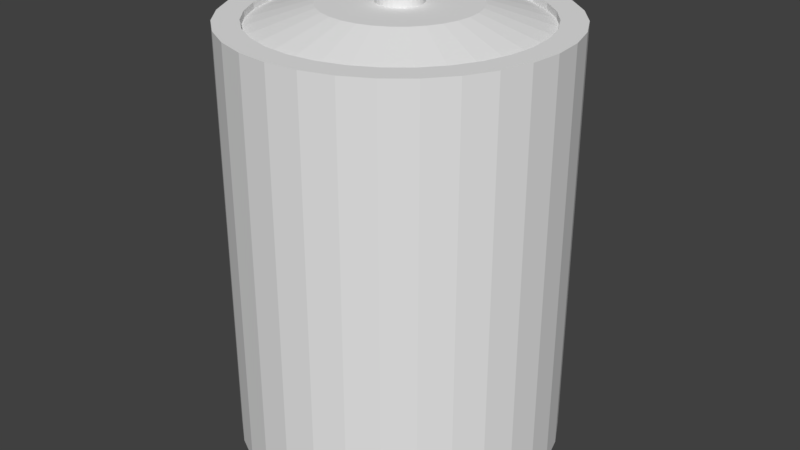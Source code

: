 # Source: Battery.blend  (saved by Blender 2.78.0; exported with 4.5.12 LTS)
import bpy
from mathutils import Matrix  # noqa: F401  (used for matrix-valued properties, if any)

bpy.ops.wm.read_factory_settings(use_empty=True)
scene = bpy.context.scene
scene.name = 'Scene'

# ---- collections
col_collection_1 = bpy.data.collections.new('Collection 1'); scene.collection.children.link(col_collection_1)

# ---- world
world_world = bpy.data.worlds.new('World'); scene.world = world_world
world_world.color = (0.05088, 0.05088, 0.05088)
world_world.use_sun_shadow = False
world_world.sun_shadow_jitter_overblur = 0.0
world_world.cycles.sampling_method = 'MANUAL'

# ---- meshes
me_cylinder = bpy.data.meshes.new('Cylinder')
me_cylinder.from_pydata([(0.0, 1.0, 0.06189), (0.0, 1.0, 2.662), (0.1951, 0.9808, 0.06189), (0.1951, 0.9808, 2.662), (0.3827, 0.9239, 0.06189), (0.3827, 0.9239, 2.662), (0.5556, 0.8315, 0.06189), (0.5556, 0.8315, 2.662), (0.7071, 0.7071, 0.06189), (0.7071, 0.7071, 2.662), (0.8315, 0.5556, 0.06189), (0.8315, 0.5556, 2.662), (0.9239, 0.3827, 0.06189), (0.9239, 0.3827, 2.662), (0.9808, 0.1951, 0.06189), (0.9808, 0.1951, 2.662), (1.0, 7.55e-08, 0.06189), (1.0, 7.55e-08, 2.662), (0.9808, -0.1951, 0.06189), (0.9808, -0.1951, 2.662), (0.9239, -0.3827, 0.06189), (0.9239, -0.3827, 2.662), (0.8315, -0.5556, 0.06189), (0.8315, -0.5556, 2.662), (0.7071, -0.7071, 0.06189), (0.7071, -0.7071, 2.662), (0.5556, -0.8315, 0.06189), (0.5556, -0.8315, 2.662), (0.3827, -0.9239, 0.06189), (0.3827, -0.9239, 2.662), (0.1951, -0.9808, 0.06189), (0.1951, -0.9808, 2.662), (-3.258e-07, -1.0, 0.06189), (-3.258e-07, -1.0, 2.662), (-0.1951, -0.9808, 0.06189), (-0.1951, -0.9808, 2.662), (-0.3827, -0.9239, 0.06189), (-0.3827, -0.9239, 2.662), (-0.5556, -0.8315, 0.06189), (-0.5556, -0.8315, 2.662), (-0.7071, -0.7071, 0.06189), (-0.7071, -0.7071, 2.662), (-0.8315, -0.5556, 0.06189), (-0.8315, -0.5556, 2.662), (-0.9239, -0.3827, 0.06189), (-0.9239, -0.3827, 2.662), (-0.9808, -0.1951, 0.06189), (-0.9808, -0.1951, 2.662), (-1.0, 9.656e-07, 0.06189), (-1.0, 9.656e-07, 2.662), (-0.9808, 0.1951, 0.06189), (-0.9808, 0.1951, 2.662), (-0.9239, 0.3827, 0.06189), (-0.9239, 0.3827, 2.662), (-0.8315, 0.5556, 0.06189), (-0.8315, 0.5556, 2.662), (-0.7071, 0.7071, 0.06189), (-0.7071, 0.7071, 2.662), (-0.5556, 0.8315, 0.06189), (-0.5556, 0.8315, 2.662), (-0.3827, 0.9239, 0.06189), (-0.3827, 0.9239, 2.662), (-0.1951, 0.9808, 0.06189), (-0.1951, 0.9808, 2.662), (1.802e-08, 0.8482, 2.662), (0.1655, 0.8319, 2.662), (0.3246, 0.7836, 2.662), (0.4712, 0.7053, 2.662), (0.5998, 0.5998, 2.662), (0.7053, 0.4712, 2.662), (0.7836, 0.3246, 2.662), (0.8319, 0.1655, 2.662), (0.8482, 1.073e-07, 2.662), (0.8319, -0.1655, 2.662), (0.7836, -0.3246, 2.662), (0.7053, -0.4712, 2.662), (0.5998, -0.5998, 2.662), (0.4712, -0.7053, 2.662), (0.3246, -0.7836, 2.662), (0.1655, -0.8319, 2.662), (-2.584e-07, -0.8482, 2.662), (-0.1655, -0.8319, 2.662), (-0.3246, -0.7836, 2.662), (-0.4712, -0.7053, 2.662), (-0.5998, -0.5998, 2.662), (-0.7053, -0.4712, 2.662), (-0.7836, -0.3246, 2.662), (-0.8319, -0.1655, 2.662), (-0.8482, 8.623e-07, 2.662), (-0.8319, 0.1655, 2.662), (-0.7836, 0.3246, 2.662), (-0.7053, 0.4712, 2.662), (-0.5998, 0.5998, 2.662), (-0.4712, 0.7053, 2.662), (-0.3246, 0.7836, 2.662), (-0.1655, 0.8319, 2.662), (2.063e-08, 0.8482, 2.623), (0.1655, 0.8319, 2.623), (0.3246, 0.7836, 2.623), (0.4712, 0.7053, 2.623), (0.5998, 0.5998, 2.623), (0.7053, 0.4712, 2.623), (0.7836, 0.3246, 2.623), (0.8319, 0.1655, 2.623), (0.8482, 1.073e-07, 2.623), (0.8319, -0.1655, 2.623), (0.7836, -0.3246, 2.623), (0.7053, -0.4712, 2.623), (0.5998, -0.5998, 2.623), (0.4712, -0.7053, 2.623), (0.3246, -0.7836, 2.623), (0.1655, -0.8319, 2.623), (-2.557e-07, -0.8482, 2.623), (-0.1655, -0.8319, 2.623), (-0.3246, -0.7836, 2.623), (-0.4712, -0.7053, 2.623), (-0.5998, -0.5998, 2.623), (-0.7053, -0.4712, 2.623), (-0.7836, -0.3246, 2.623), (-0.8319, -0.1655, 2.623), (-0.8482, 8.623e-07, 2.623), (-0.8319, 0.1655, 2.623), (-0.7836, 0.3246, 2.623), (-0.7053, 0.4712, 2.623), (-0.5998, 0.5998, 2.623), (-0.4712, 0.7053, 2.623), (-0.3246, 0.7836, 2.623), (-0.1655, 0.8319, 2.623), (6.99e-08, 0.4592, 2.739), (0.08958, 0.4504, 2.739), (0.1757, 0.4242, 2.739), (0.2551, 0.3818, 2.739), (0.3247, 0.3247, 2.739), (0.3818, 0.2551, 2.739), (0.4242, 0.1757, 2.739), (0.4504, 0.08958, 2.739), (0.4592, 1.922e-07, 2.739), (0.4504, -0.08958, 2.739), (0.4242, -0.1757, 2.739), (0.3818, -0.2551, 2.739), (0.3247, -0.3247, 2.739), (0.2551, -0.3818, 2.739), (0.1757, -0.4242, 2.739), (0.08958, -0.4504, 2.739), (-7.972e-08, -0.4592, 2.739), (-0.08958, -0.4504, 2.739), (-0.1757, -0.4242, 2.739), (-0.2551, -0.3818, 2.739), (-0.3247, -0.3247, 2.739), (-0.3818, -0.2551, 2.739), (-0.4242, -0.1757, 2.739), (-0.4504, -0.08958, 2.739), (-0.4592, 6.009e-07, 2.739), (-0.4504, 0.08958, 2.739), (-0.4242, 0.1757, 2.739), (-0.3818, 0.2551, 2.739), (-0.3247, 0.3247, 2.739), (-0.2551, 0.3818, 2.739), (-0.1757, 0.4242, 2.739), (-0.08958, 0.4504, 2.739), (8.496e-08, 0.1357, 2.739), (0.02647, 0.1331, 2.739), (0.05192, 0.1253, 2.739), (0.07537, 0.1128, 2.739), (0.09593, 0.09593, 2.739), (0.1128, 0.07537, 2.739), (0.1253, 0.05192, 2.739), (0.1331, 0.02647, 2.739), (0.1357, 2.7e-07, 2.739), (0.1331, -0.02647, 2.739), (0.1253, -0.05192, 2.739), (0.1128, -0.07537, 2.739), (0.09593, -0.09593, 2.739), (0.07537, -0.1128, 2.739), (0.05192, -0.1253, 2.739), (0.02647, -0.1331, 2.739), (4.075e-08, -0.1357, 2.739), (-0.02647, -0.1331, 2.739), (-0.05192, -0.1253, 2.739), (-0.07537, -0.1128, 2.739), (-0.09593, -0.09593, 2.739), (-0.1128, -0.07537, 2.739), (-0.1253, -0.05192, 2.739), (-0.1331, -0.02647, 2.739), (-0.1357, 3.908e-07, 2.739), (-0.1331, 0.02647, 2.739), (-0.1253, 0.05192, 2.739), (-0.1128, 0.07537, 2.739), (-0.09593, 0.09593, 2.739), (-0.07537, 0.1128, 2.739), (-0.05192, 0.1253, 2.739), (-0.02647, 0.1331, 2.739), (8.496e-08, 0.1357, 2.818), (0.02647, 0.1331, 2.818), (0.05192, 0.1253, 2.818), (0.07537, 0.1128, 2.818), (0.09593, 0.09593, 2.818), (0.1128, 0.07537, 2.818), (0.1253, 0.05192, 2.818), (0.1331, 0.02647, 2.818), (0.1357, 2.7e-07, 2.818), (0.1331, -0.02647, 2.818), (0.1253, -0.05192, 2.818), (0.1128, -0.07537, 2.818), (0.09593, -0.09593, 2.818), (0.07537, -0.1128, 2.818), (0.05192, -0.1253, 2.818), (0.02647, -0.1331, 2.818), (4.075e-08, -0.1357, 2.818), (-0.02647, -0.1331, 2.818), (-0.05192, -0.1253, 2.818), (-0.07537, -0.1128, 2.818), (-0.09593, -0.09593, 2.818), (-0.1128, -0.07537, 2.818), (-0.1253, -0.05192, 2.818), (-0.1331, -0.02647, 2.818), (-0.1357, 3.908e-07, 2.818), (-0.1331, 0.02647, 2.818), (-0.1253, 0.05192, 2.818), (-0.1128, 0.07537, 2.818), (-0.09593, 0.09593, 2.818), (-0.07537, 0.1128, 2.818), (-0.05192, 0.1253, 2.818), (-0.02647, 0.1331, 2.818), (2.806e-08, 0.7637, -0.00393), (0.149, 0.749, -0.00393), (0.2923, 0.7056, -0.00393), (0.4243, 0.635, -0.00393), (0.54, 0.54, -0.00393), (0.635, 0.4243, -0.00393), (0.7056, 0.2923, -0.00393), (0.749, 0.149, -0.00393), (0.7637, 1.25e-07, -0.00393), (0.749, -0.149, -0.00393), (0.7056, -0.2923, -0.00393), (0.635, -0.4243, -0.00393), (0.54, -0.54, -0.00393), (0.4243, -0.635, -0.00393), (0.2923, -0.7056, -0.00393), (0.149, -0.749, -0.00393), (-2.208e-07, -0.7637, -0.00393), (-0.149, -0.749, -0.00393), (-0.2923, -0.7056, -0.00393), (-0.4243, -0.635, -0.00393), (-0.54, -0.54, -0.00393), (-0.635, -0.4243, -0.00393), (-0.7056, -0.2923, -0.00393), (-0.749, -0.149, -0.00393), (-0.7637, 8.048e-07, -0.00393), (-0.749, 0.149, -0.00393), (-0.7056, 0.2923, -0.00393), (-0.635, 0.4243, -0.00393), (-0.54, 0.54, -0.00393), (-0.4243, 0.635, -0.00393), (-0.2923, 0.7056, -0.00393), (-0.149, 0.749, -0.00393)], [], [(0, 1, 3, 2), (2, 3, 5, 4), (4, 5, 7, 6), (6, 7, 9, 8), (8, 9, 11, 10), (10, 11, 13, 12), (12, 13, 15, 14), (14, 15, 17, 16), (16, 17, 19, 18), (18, 19, 21, 20), (20, 21, 23, 22), (22, 23, 25, 24), (24, 25, 27, 26), (26, 27, 29, 28), (28, 29, 31, 30), (30, 31, 33, 32), (32, 33, 35, 34), (34, 35, 37, 36), (36, 37, 39, 38), (38, 39, 41, 40), (40, 41, 43, 42), (42, 43, 45, 44), (44, 45, 47, 46), (46, 47, 49, 48), (48, 49, 51, 50), (50, 51, 53, 52), (52, 53, 55, 54), (54, 55, 57, 56), (56, 57, 59, 58), (58, 59, 61, 60), (17, 15, 71, 72), (60, 61, 63, 62), (62, 63, 1, 0), (50, 52, 250, 249), (72, 71, 103, 104), (35, 33, 80, 81), (53, 51, 89, 90), (9, 7, 67, 68), (27, 25, 76, 77), (45, 43, 85, 86), (63, 61, 94, 95), (19, 17, 72, 73), (37, 35, 81, 82), (55, 53, 90, 91), (11, 9, 68, 69), (29, 27, 77, 78), (3, 1, 64, 65), (47, 45, 86, 87), (1, 63, 95, 64), (21, 19, 73, 74), (39, 37, 82, 83), (57, 55, 91, 92), (13, 11, 69, 70), (31, 29, 78, 79), (49, 47, 87, 88), (5, 3, 65, 66), (23, 21, 74, 75), (41, 39, 83, 84), (59, 57, 92, 93), (15, 13, 70, 71), (33, 31, 79, 80), (51, 49, 88, 89), (7, 5, 66, 67), (25, 23, 75, 76), (43, 41, 84, 85), (61, 59, 93, 94), (107, 106, 138, 139), (86, 85, 117, 118), (73, 72, 104, 105), (87, 86, 118, 119), (74, 73, 105, 106), (88, 87, 119, 120), (75, 74, 106, 107), (89, 88, 120, 121), (76, 75, 107, 108), (90, 89, 121, 122), (77, 76, 108, 109), (91, 90, 122, 123), (78, 77, 109, 110), (65, 64, 96, 97), (92, 91, 123, 124), (79, 78, 110, 111), (66, 65, 97, 98), (93, 92, 124, 125), (80, 79, 111, 112), (67, 66, 98, 99), (94, 93, 125, 126), (81, 80, 112, 113), (68, 67, 99, 100), (95, 94, 126, 127), (82, 81, 113, 114), (69, 68, 100, 101), (64, 95, 127, 96), (83, 82, 114, 115), (70, 69, 101, 102), (84, 83, 115, 116), (71, 70, 102, 103), (85, 84, 116, 117), (142, 141, 173, 174), (121, 120, 152, 153), (108, 107, 139, 140), (122, 121, 153, 154), (109, 108, 140, 141), (123, 122, 154, 155), (110, 109, 141, 142), (97, 96, 128, 129), (124, 123, 155, 156), (111, 110, 142, 143), (98, 97, 129, 130), (125, 124, 156, 157), (112, 111, 143, 144), (99, 98, 130, 131), (126, 125, 157, 158), (113, 112, 144, 145), (100, 99, 131, 132), (127, 126, 158, 159), (114, 113, 145, 146), (101, 100, 132, 133), (96, 127, 159, 128), (115, 114, 146, 147), (102, 101, 133, 134), (116, 115, 147, 148), (103, 102, 134, 135), (117, 116, 148, 149), (104, 103, 135, 136), (118, 117, 149, 150), (105, 104, 136, 137), (119, 118, 150, 151), (106, 105, 137, 138), (120, 119, 151, 152), (177, 176, 208, 209), (129, 128, 160, 161), (156, 155, 187, 188), (143, 142, 174, 175), (130, 129, 161, 162), (157, 156, 188, 189), (144, 143, 175, 176), (131, 130, 162, 163), (158, 157, 189, 190), (145, 144, 176, 177), (132, 131, 163, 164), (159, 158, 190, 191), (146, 145, 177, 178), (133, 132, 164, 165), (128, 159, 191, 160), (147, 146, 178, 179), (134, 133, 165, 166), (148, 147, 179, 180), (135, 134, 166, 167), (149, 148, 180, 181), (136, 135, 167, 168), (150, 149, 181, 182), (137, 136, 168, 169), (151, 150, 182, 183), (138, 137, 169, 170), (152, 151, 183, 184), (139, 138, 170, 171), (153, 152, 184, 185), (140, 139, 171, 172), (154, 153, 185, 186), (141, 140, 172, 173), (155, 154, 186, 187), (193, 192, 223, 222, 221, 220, 219, 218, 217, 216, 215, 214, 213, 212, 211, 210, 209, 208, 207, 206, 205, 204, 203, 202, 201, 200, 199, 198, 197, 196, 195, 194), (164, 163, 195, 196), (191, 190, 222, 223), (178, 177, 209, 210), (165, 164, 196, 197), (160, 191, 223, 192), (179, 178, 210, 211), (166, 165, 197, 198), (180, 179, 211, 212), (167, 166, 198, 199), (181, 180, 212, 213), (168, 167, 199, 200), (182, 181, 213, 214), (169, 168, 200, 201), (183, 182, 214, 215), (170, 169, 201, 202), (184, 183, 215, 216), (171, 170, 202, 203), (185, 184, 216, 217), (172, 171, 203, 204), (186, 185, 217, 218), (173, 172, 204, 205), (187, 186, 218, 219), (174, 173, 205, 206), (161, 160, 192, 193), (188, 187, 219, 220), (175, 174, 206, 207), (162, 161, 193, 194), (189, 188, 220, 221), (176, 175, 207, 208), (163, 162, 194, 195), (190, 189, 221, 222), (224, 225, 226, 227, 228, 229, 230, 231, 232, 233, 234, 235, 236, 237, 238, 239, 240, 241, 242, 243, 244, 245, 246, 247, 248, 249, 250, 251, 252, 253, 254, 255), (6, 8, 228, 227), (24, 26, 237, 236), (42, 44, 246, 245), (60, 62, 255, 254), (16, 18, 233, 232), (34, 36, 242, 241), (52, 54, 251, 250), (8, 10, 229, 228), (26, 28, 238, 237), (44, 46, 247, 246), (0, 2, 225, 224), (62, 0, 224, 255), (18, 20, 234, 233), (36, 38, 243, 242), (54, 56, 252, 251), (10, 12, 230, 229), (28, 30, 239, 238), (46, 48, 248, 247), (2, 4, 226, 225), (20, 22, 235, 234), (38, 40, 244, 243), (56, 58, 253, 252), (12, 14, 231, 230), (30, 32, 240, 239), (48, 50, 249, 248), (4, 6, 227, 226), (22, 24, 236, 235), (40, 42, 245, 244), (58, 60, 254, 253), (14, 16, 232, 231), (32, 34, 241, 240)])
me_cylinder.use_remesh_preserve_volume = False
me_cylinder.use_remesh_preserve_attributes = False
me_cylinder.use_mirror_vertex_groups = False
me_cylinder.update()

# ---- objects
ob_cylinder = bpy.data.objects.new('Cylinder', me_cylinder)

# ---- transforms, parenting, visibility, modifiers, constraints
ob_cylinder.location = (0.0, 0.0, 0.0)
ob_cylinder.lineart.crease_threshold = 0.0

# ---- collection membership
col_collection_1.objects.link(ob_cylinder)

# ---- scene / render settings (as saved in the file)
scene.frame_start = 1; scene.frame_end = 250; scene.frame_set(3)
scene.render.engine = 'BLENDER_EEVEE_NEXT'
scene.render.resolution_percentage = 50
scene.render.dither_intensity = 0.0
scene.cycles.use_denoising = False
scene.cycles.samples = 128
scene.cycles.sampling_pattern = 'TABULATED_SOBOL'
scene.cycles.light_sampling_threshold = 0.0
scene.cycles.use_adaptive_sampling = False
scene.cycles.use_light_tree = False
scene.cycles.blur_glossy = 0.0
scene.cycles.sample_clamp_indirect = 0.0
scene.view_settings.view_transform = 'Standard'
bpy.context.view_layer.update()

# ---- added for rendering (the .blend has no active camera and no usable light): camera, sun
cam_auto = bpy.data.cameras.new('AutoCamera')
cam_auto.lens = 50.0
cam_auto.sensor_width = 36.0
cam_auto.clip_end = 1000.0
ob_auto_camera = bpy.data.objects.new('AutoCamera', cam_auto)
scene.collection.objects.link(ob_auto_camera)
ob_auto_camera.location = (3.69691, -4.43629, 4.36476)
ob_auto_camera.rotation_euler = (1.09748, -7.21219e-08, 0.694738)
scene.camera = ob_auto_camera
light_auto_sun = bpy.data.lights.new('AutoSun', 'SUN')
light_auto_sun.energy = 3.0
light_auto_sun.angle = 0.0523599
ob_auto_sun = bpy.data.objects.new('AutoSun', light_auto_sun)
scene.collection.objects.link(ob_auto_sun)
ob_auto_sun.rotation_euler = (0.872665, 0.174533, 0.523599)
bpy.context.view_layer.update()
